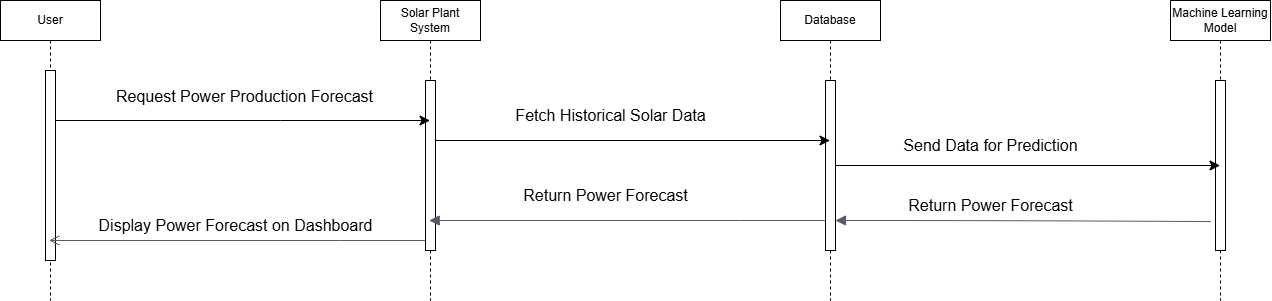

The diagram above was exported from draw.io. Its source (the exported page's mxGraphModel, read from the mxfile embedded in the PNG):
<mxGraphModel dx="2145" dy="1580" grid="1" gridSize="10" guides="1" tooltips="1" connect="1" arrows="1" fold="1" page="1" pageScale="1" pageWidth="850" pageHeight="1100" math="0" shadow="0">
  <root>
    <mxCell id="0" />
    <mxCell id="1" parent="0" />
    <mxCell id="gVJSXmiVWBoUpDr-ROtt-1" value="User" style="shape=umlLifeline;perimeter=lifelinePerimeter;whiteSpace=wrap;html=1;container=0;dropTarget=0;collapsible=0;recursiveResize=0;outlineConnect=0;portConstraint=eastwest;newEdgeStyle={&quot;edgeStyle&quot;:&quot;elbowEdgeStyle&quot;,&quot;elbow&quot;:&quot;vertical&quot;,&quot;curved&quot;:0,&quot;rounded&quot;:0};" vertex="1" parent="1">
      <mxGeometry x="-100" y="40" width="100" height="300" as="geometry" />
    </mxCell>
    <mxCell id="gVJSXmiVWBoUpDr-ROtt-2" value="" style="html=1;points=[];perimeter=orthogonalPerimeter;outlineConnect=0;targetShapes=umlLifeline;portConstraint=eastwest;newEdgeStyle={&quot;edgeStyle&quot;:&quot;elbowEdgeStyle&quot;,&quot;elbow&quot;:&quot;vertical&quot;,&quot;curved&quot;:0,&quot;rounded&quot;:0};" vertex="1" parent="gVJSXmiVWBoUpDr-ROtt-1">
      <mxGeometry x="45" y="70" width="10" height="190" as="geometry" />
    </mxCell>
    <mxCell id="gVJSXmiVWBoUpDr-ROtt-3" value="Solar Plant System" style="shape=umlLifeline;perimeter=lifelinePerimeter;whiteSpace=wrap;html=1;container=0;dropTarget=0;collapsible=0;recursiveResize=0;outlineConnect=0;portConstraint=eastwest;newEdgeStyle={&quot;edgeStyle&quot;:&quot;elbowEdgeStyle&quot;,&quot;elbow&quot;:&quot;vertical&quot;,&quot;curved&quot;:0,&quot;rounded&quot;:0};" vertex="1" parent="1">
      <mxGeometry x="280" y="40" width="100" height="300" as="geometry" />
    </mxCell>
    <mxCell id="gVJSXmiVWBoUpDr-ROtt-4" value="" style="html=1;points=[];perimeter=orthogonalPerimeter;outlineConnect=0;targetShapes=umlLifeline;portConstraint=eastwest;newEdgeStyle={&quot;edgeStyle&quot;:&quot;elbowEdgeStyle&quot;,&quot;elbow&quot;:&quot;vertical&quot;,&quot;curved&quot;:0,&quot;rounded&quot;:0};" vertex="1" parent="gVJSXmiVWBoUpDr-ROtt-3">
      <mxGeometry x="45" y="80" width="10" height="170" as="geometry" />
    </mxCell>
    <mxCell id="gVJSXmiVWBoUpDr-ROtt-5" value="Database" style="shape=umlLifeline;perimeter=lifelinePerimeter;whiteSpace=wrap;html=1;container=0;dropTarget=0;collapsible=0;recursiveResize=0;outlineConnect=0;portConstraint=eastwest;newEdgeStyle={&quot;edgeStyle&quot;:&quot;elbowEdgeStyle&quot;,&quot;elbow&quot;:&quot;vertical&quot;,&quot;curved&quot;:0,&quot;rounded&quot;:0};" vertex="1" parent="1">
      <mxGeometry x="680" y="40" width="100" height="300" as="geometry" />
    </mxCell>
    <mxCell id="gVJSXmiVWBoUpDr-ROtt-6" value="" style="html=1;points=[];perimeter=orthogonalPerimeter;outlineConnect=0;targetShapes=umlLifeline;portConstraint=eastwest;newEdgeStyle={&quot;edgeStyle&quot;:&quot;elbowEdgeStyle&quot;,&quot;elbow&quot;:&quot;vertical&quot;,&quot;curved&quot;:0,&quot;rounded&quot;:0};" vertex="1" parent="gVJSXmiVWBoUpDr-ROtt-5">
      <mxGeometry x="45" y="80" width="10" height="170" as="geometry" />
    </mxCell>
    <mxCell id="gVJSXmiVWBoUpDr-ROtt-7" value="Machine Learning Model" style="shape=umlLifeline;perimeter=lifelinePerimeter;whiteSpace=wrap;html=1;container=0;dropTarget=0;collapsible=0;recursiveResize=0;outlineConnect=0;portConstraint=eastwest;newEdgeStyle={&quot;edgeStyle&quot;:&quot;elbowEdgeStyle&quot;,&quot;elbow&quot;:&quot;vertical&quot;,&quot;curved&quot;:0,&quot;rounded&quot;:0};" vertex="1" parent="1">
      <mxGeometry x="1070" y="40" width="100" height="300" as="geometry" />
    </mxCell>
    <mxCell id="gVJSXmiVWBoUpDr-ROtt-8" value="" style="html=1;points=[];perimeter=orthogonalPerimeter;outlineConnect=0;targetShapes=umlLifeline;portConstraint=eastwest;newEdgeStyle={&quot;edgeStyle&quot;:&quot;elbowEdgeStyle&quot;,&quot;elbow&quot;:&quot;vertical&quot;,&quot;curved&quot;:0,&quot;rounded&quot;:0};" vertex="1" parent="gVJSXmiVWBoUpDr-ROtt-7">
      <mxGeometry x="45" y="80" width="10" height="170" as="geometry" />
    </mxCell>
    <mxCell id="gVJSXmiVWBoUpDr-ROtt-9" value="" style="edgeStyle=none;orthogonalLoop=1;jettySize=auto;html=1;rounded=0;fontSize=12;startSize=8;endSize=8;curved=1;" edge="1" parent="1" source="gVJSXmiVWBoUpDr-ROtt-2" target="gVJSXmiVWBoUpDr-ROtt-3">
      <mxGeometry width="140" relative="1" as="geometry">
        <mxPoint x="100" y="140" as="sourcePoint" />
        <mxPoint x="240" y="140" as="targetPoint" />
        <Array as="points">
          <mxPoint x="180" y="160" />
        </Array>
      </mxGeometry>
    </mxCell>
    <mxCell id="gVJSXmiVWBoUpDr-ROtt-10" value="Request Power Production Forecast" style="text;html=1;align=center;verticalAlign=middle;resizable=0;points=[];autosize=1;strokeColor=none;fillColor=none;fontSize=16;" vertex="1" parent="1">
      <mxGeometry x="4" y="121" width="280" height="30" as="geometry" />
    </mxCell>
    <mxCell id="gVJSXmiVWBoUpDr-ROtt-11" value="" style="edgeStyle=none;orthogonalLoop=1;jettySize=auto;html=1;rounded=0;fontSize=12;startSize=8;endSize=8;curved=1;" edge="1" parent="1" target="gVJSXmiVWBoUpDr-ROtt-5">
      <mxGeometry width="140" relative="1" as="geometry">
        <mxPoint x="335.00142857142845" y="180" as="sourcePoint" />
        <mxPoint x="515.93" y="180" as="targetPoint" />
        <Array as="points" />
      </mxGeometry>
    </mxCell>
    <mxCell id="gVJSXmiVWBoUpDr-ROtt-12" value="Fetch Historical Solar Data" style="text;html=1;align=center;verticalAlign=middle;resizable=0;points=[];autosize=1;strokeColor=none;fillColor=none;fontSize=16;" vertex="1" parent="1">
      <mxGeometry x="405" y="140" width="210" height="30" as="geometry" />
    </mxCell>
    <mxCell id="gVJSXmiVWBoUpDr-ROtt-13" value="" style="edgeStyle=none;orthogonalLoop=1;jettySize=auto;html=1;rounded=0;fontSize=12;startSize=8;endSize=8;curved=1;" edge="1" parent="1" source="gVJSXmiVWBoUpDr-ROtt-6" target="gVJSXmiVWBoUpDr-ROtt-7">
      <mxGeometry width="140" relative="1" as="geometry">
        <mxPoint x="740" y="200" as="sourcePoint" />
        <mxPoint x="880" y="200" as="targetPoint" />
        <Array as="points" />
      </mxGeometry>
    </mxCell>
    <mxCell id="gVJSXmiVWBoUpDr-ROtt-14" value="Send Data for Prediction" style="text;html=1;align=center;verticalAlign=middle;resizable=0;points=[];autosize=1;strokeColor=none;fillColor=none;fontSize=16;" vertex="1" parent="1">
      <mxGeometry x="790" y="170" width="200" height="30" as="geometry" />
    </mxCell>
    <mxCell id="gVJSXmiVWBoUpDr-ROtt-15" value="Return Power Forecast" style="text;html=1;align=center;verticalAlign=middle;resizable=0;points=[];autosize=1;strokeColor=none;fillColor=none;fontSize=16;" vertex="1" parent="1">
      <mxGeometry x="795" y="230" width="190" height="30" as="geometry" />
    </mxCell>
    <mxCell id="gVJSXmiVWBoUpDr-ROtt-16" value="" style="edgeStyle=orthogonalEdgeStyle;html=1;endArrow=none;elbow=vertical;startArrow=block;startFill=1;strokeColor=#545B64;rounded=0;fontSize=12;startSize=8;endSize=8;curved=1;" edge="1" parent="1" source="gVJSXmiVWBoUpDr-ROtt-6">
      <mxGeometry width="100" relative="1" as="geometry">
        <mxPoint x="1010" y="260" as="sourcePoint" />
        <mxPoint x="1110" y="260" as="targetPoint" />
        <Array as="points">
          <mxPoint x="923" y="260" />
          <mxPoint x="923" y="261" />
        </Array>
      </mxGeometry>
    </mxCell>
    <mxCell id="gVJSXmiVWBoUpDr-ROtt-17" value="Return Power Forecast" style="text;html=1;align=center;verticalAlign=middle;resizable=0;points=[];autosize=1;strokeColor=none;fillColor=none;fontSize=16;" vertex="1" parent="1">
      <mxGeometry x="410" y="220" width="190" height="30" as="geometry" />
    </mxCell>
    <mxCell id="gVJSXmiVWBoUpDr-ROtt-18" value="" style="edgeStyle=orthogonalEdgeStyle;html=1;endArrow=none;elbow=vertical;startArrow=block;startFill=1;strokeColor=#545B64;rounded=0;fontSize=12;startSize=8;endSize=8;curved=1;" edge="1" parent="1" source="gVJSXmiVWBoUpDr-ROtt-3" target="gVJSXmiVWBoUpDr-ROtt-6">
      <mxGeometry width="100" relative="1" as="geometry">
        <mxPoint x="350" y="250" as="sourcePoint" />
        <mxPoint x="725" y="250" as="targetPoint" />
        <Array as="points">
          <mxPoint x="640" y="260" />
          <mxPoint x="640" y="260" />
        </Array>
      </mxGeometry>
    </mxCell>
    <mxCell id="gVJSXmiVWBoUpDr-ROtt-19" value="" style="edgeStyle=orthogonalEdgeStyle;html=1;endArrow=none;elbow=vertical;startArrow=open;startFill=0;strokeColor=#545B64;rounded=0;fontSize=12;startSize=8;endSize=8;curved=1;" edge="1" parent="1" source="gVJSXmiVWBoUpDr-ROtt-1" target="gVJSXmiVWBoUpDr-ROtt-4">
      <mxGeometry width="100" relative="1" as="geometry">
        <mxPoint x="220" y="260" as="sourcePoint" />
        <mxPoint x="320" y="260" as="targetPoint" />
        <Array as="points">
          <mxPoint x="240" y="280" />
          <mxPoint x="240" y="280" />
        </Array>
      </mxGeometry>
    </mxCell>
    <mxCell id="gVJSXmiVWBoUpDr-ROtt-20" value="Display Power Forecast on Dashboard" style="text;html=1;align=center;verticalAlign=middle;resizable=0;points=[];autosize=1;strokeColor=none;fillColor=none;fontSize=16;" vertex="1" parent="1">
      <mxGeometry x="-15" y="250" width="300" height="30" as="geometry" />
    </mxCell>
  </root>
</mxGraphModel>